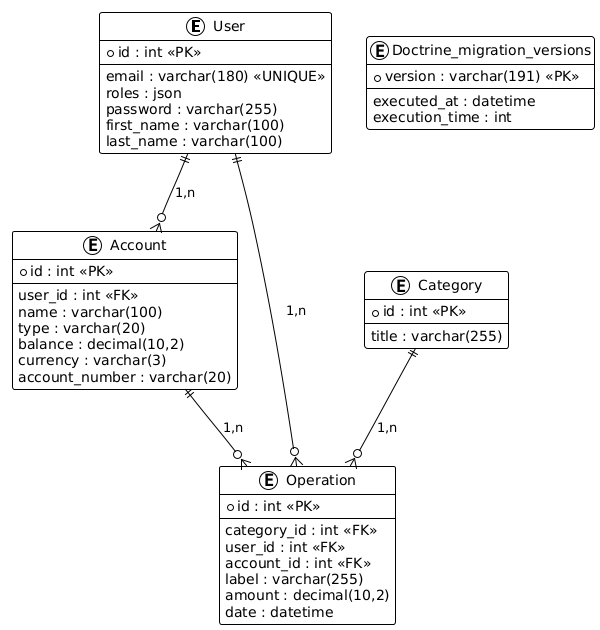

The diagram above was rendered by PlantUML. Its source (embedded in the PNG):
@startuml
!theme plain

entity "User" as user {
  *id : int <<PK>>
  --
  email : varchar(180) <<UNIQUE>>
  roles : json
  password : varchar(255)
  first_name : varchar(100)
  last_name : varchar(100)
}

entity "Account" as account {
  *id : int <<PK>>
  --
  user_id : int <<FK>>
  name : varchar(100)
  type : varchar(20)
  balance : decimal(10,2)
  currency : varchar(3)
  account_number : varchar(20)
}

entity "Category" as category {
  *id : int <<PK>>
  --
  title : varchar(255)
}

entity "Operation" as operation {
  *id : int <<PK>>
  --
  category_id : int <<FK>>
  user_id : int <<FK>>
  account_id : int <<FK>>
  label : varchar(255)
  amount : decimal(10,2)
  date : datetime
}

entity "Doctrine_migration_versions" as migration {
  *version : varchar(191) <<PK>>
  --
  executed_at : datetime
  execution_time : int
}

' ======================
' Relations et cardinalités
' ======================

user ||--o{ account : "1,n"
user ||--o{ operation : "1,n"
account ||--o{ operation : "1,n"
category ||--o{ operation : "1,n"
@enduml